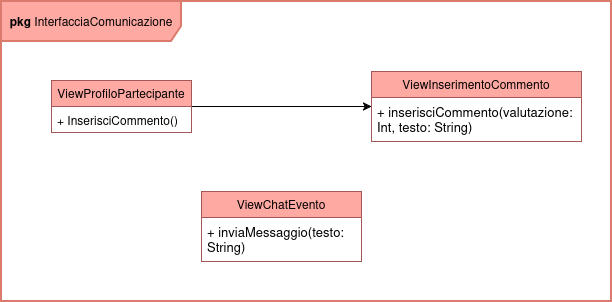

The diagram above was exported from draw.io. Its source (the exported page's mxGraphModel, read from the mxfile embedded in the PNG):
<mxGraphModel dx="844" dy="365" grid="1" gridSize="10" guides="1" tooltips="1" connect="1" arrows="1" fold="1" page="1" pageScale="1" pageWidth="827" pageHeight="1169" math="0" shadow="0">
  <root>
    <mxCell id="0" />
    <mxCell id="1" parent="0" />
    <mxCell id="BOttXcVS74Qbdp5FdDYj-1" parent="1" style="shape=umlFrame;whiteSpace=wrap;html=1;pointerEvents=0;width=180;height=40;fillColor=#FFA9A3;strokeColor=#DA7B6E;strokeWidth=2;" value="&lt;b&gt;pkg &lt;/b&gt;InterfacciaComunicazione" vertex="1">
      <mxGeometry height="300" width="610" x="110" y="80" as="geometry" />
    </mxCell>
    <mxCell id="BOttXcVS74Qbdp5FdDYj-2" parent="1" style="swimlane;fontStyle=0;childLayout=stackLayout;horizontal=1;startSize=26;fillColor=#FFA9A3;horizontalStack=0;resizeParent=1;resizeParentMax=0;resizeLast=0;collapsible=1;marginBottom=0;whiteSpace=wrap;html=1;strokeColor=#A35757;" value="ViewInserimentoCommento" vertex="1">
      <mxGeometry height="70" width="210" x="480" y="150" as="geometry" />
    </mxCell>
    <mxCell id="BOttXcVS74Qbdp5FdDYj-9" parent="BOttXcVS74Qbdp5FdDYj-2" style="text;strokeColor=none;fillColor=none;align=left;verticalAlign=top;spacingLeft=4;spacingRight=4;overflow=hidden;rotatable=0;points=[[0,0.5],[1,0.5]];portConstraint=eastwest;whiteSpace=wrap;html=1;fontColor=light-dark(#000000,#000000);fontStyle=0;fontSize=13;" value="+ inserisciCommento(valutazione: Int, testo: String)" vertex="1">
      <mxGeometry height="44" width="210" y="26" as="geometry" />
    </mxCell>
    <mxCell id="BOttXcVS74Qbdp5FdDYj-8" edge="1" parent="1" source="BOttXcVS74Qbdp5FdDYj-4" style="edgeStyle=orthogonalEdgeStyle;rounded=0;orthogonalLoop=1;jettySize=auto;html=1;exitX=1;exitY=0.5;exitDx=0;exitDy=0;entryX=0;entryY=0.5;entryDx=0;entryDy=0;" target="BOttXcVS74Qbdp5FdDYj-2">
      <mxGeometry relative="1" as="geometry" />
    </mxCell>
    <mxCell id="BOttXcVS74Qbdp5FdDYj-4" parent="1" style="swimlane;fontStyle=0;childLayout=stackLayout;horizontal=1;startSize=26;fillColor=#FFA9A3;horizontalStack=0;resizeParent=1;resizeParentMax=0;resizeLast=0;collapsible=1;marginBottom=0;whiteSpace=wrap;html=1;strokeColor=#A35757;" value="ViewProfiloPartecipante" vertex="1">
      <mxGeometry height="52" width="140" x="160" y="159" as="geometry" />
    </mxCell>
    <mxCell id="BOttXcVS74Qbdp5FdDYj-5" parent="BOttXcVS74Qbdp5FdDYj-4" style="text;strokeColor=none;fillColor=none;align=left;verticalAlign=top;spacingLeft=4;spacingRight=4;overflow=hidden;rotatable=0;points=[[0,0.5],[1,0.5]];portConstraint=eastwest;whiteSpace=wrap;html=1;" value="+ InserisciCommento()" vertex="1">
      <mxGeometry height="26" width="140" y="26" as="geometry" />
    </mxCell>
    <mxCell id="BOttXcVS74Qbdp5FdDYj-6" parent="1" style="swimlane;fontStyle=0;childLayout=stackLayout;horizontal=1;startSize=26;fillColor=#FFA9A3;horizontalStack=0;resizeParent=1;resizeParentMax=0;resizeLast=0;collapsible=1;marginBottom=0;whiteSpace=wrap;html=1;strokeColor=#A35757;" value="ViewChatEvento" vertex="1">
      <mxGeometry height="70" width="160" x="310" y="270" as="geometry" />
    </mxCell>
    <mxCell id="BOttXcVS74Qbdp5FdDYj-10" parent="BOttXcVS74Qbdp5FdDYj-6" style="text;strokeColor=none;fillColor=none;align=left;verticalAlign=top;spacingLeft=4;spacingRight=4;overflow=hidden;rotatable=0;points=[[0,0.5],[1,0.5]];portConstraint=eastwest;whiteSpace=wrap;html=1;fontColor=light-dark(#000000,#000000);fontStyle=0;fontSize=13;" value="+ inviaMessaggio(testo: String)" vertex="1">
      <mxGeometry height="44" width="160" y="26" as="geometry" />
    </mxCell>
  </root>
</mxGraphModel>